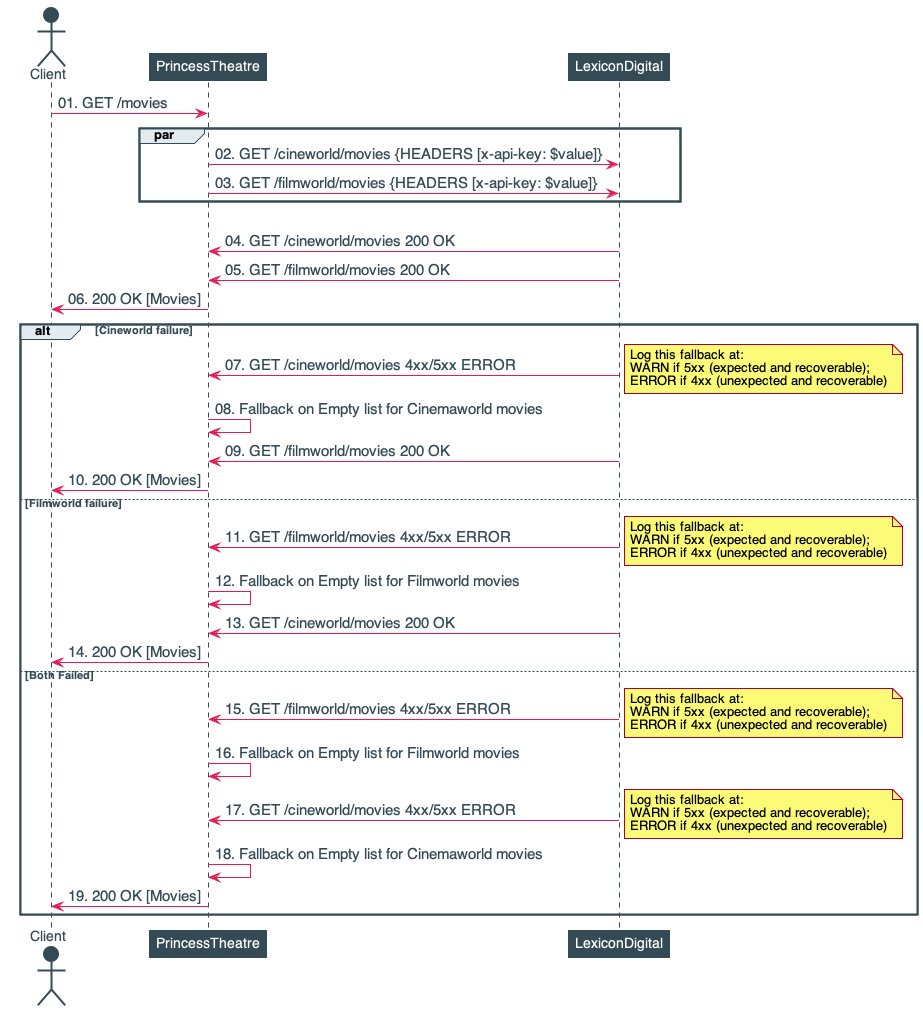

The diagram above was rendered by PlantUML. Its source (embedded in the PNG):
@startuml
skinparam defaultFontName Helvetica
skinparam shadowing false

skinparam Sequence {
    LifeLineBorderColor #344A55

    Arrow {
        Color           #E41A54
        FontSize        15
        FontColor       #344A55
    }

    Box {
        BorderColor      #0d0f19
        BackgroundColor  #0d0f19
        FontSize         10
        FontColor       #fff
    }

    Group {
        BorderColor     #344A55
        BackgroundColor #E2EBEF
        FontColor       #344A55
    }

    Participant {
        BackgroundColor #344A55
        BorderColor     #344A55
        FontColor       #fff
        FontSize        14
    }

    Actor {
        BackgroundColor #344A55
        BorderColor     #344A55
        FontColor       #344A55
        FontSize        14
    }

    note {
        BackgroundColor #E2EBEF
        BorderColor     #E2EBEF
        FontColor       #344A55
        size            19
    }
}

autonumber "00."

actor "Client" as client
participant "PrincessTheatre" as application
participant "LexiconDigital" as lexicon

client -> application: GET /movies
par
    application -> lexicon: GET /cineworld/movies {HEADERS [x-api-key: $value]}
    application -> lexicon: GET /filmworld/movies {HEADERS [x-api-key: $value]}
end
alt successful case
    lexicon -> application: GET /cineworld/movies 200 OK
    lexicon -> application: GET /filmworld/movies 200 OK

    application -> client: 200 OK [Movies]

alt Cineworld failure
    lexicon -> application: GET /cineworld/movies 4xx/5xx ERROR
    note right: Log this fallback at: \nWARN if 5xx (expected and recoverable); \nERROR if 4xx (unexpected and recoverable)
    application -> application: Fallback on Empty list for Cinemaworld movies
    lexicon -> application: GET /filmworld/movies 200 OK
    application -> client: 200 OK [Movies]
else Filmworld failure
    lexicon -> application: GET /filmworld/movies 4xx/5xx ERROR
    note right: Log this fallback at: \nWARN if 5xx (expected and recoverable); \nERROR if 4xx (unexpected and recoverable)
    application -> application: Fallback on Empty list for Filmworld movies
    lexicon -> application: GET /cineworld/movies 200 OK
    application -> client: 200 OK [Movies]
else Both Failed
    lexicon -> application: GET /filmworld/movies 4xx/5xx ERROR
    note right: Log this fallback at: \nWARN if 5xx (expected and recoverable); \nERROR if 4xx (unexpected and recoverable)
    application -> application: Fallback on Empty list for Filmworld movies
    lexicon -> application: GET /cineworld/movies 4xx/5xx ERROR
    note right: Log this fallback at: \nWARN if 5xx (expected and recoverable); \nERROR if 4xx (unexpected and recoverable)
    application -> application: Fallback on Empty list for Cinemaworld movies
    application -> client: 200 OK [Movies]
end

@enduml